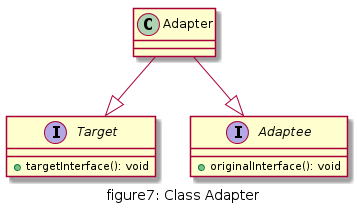

The diagram above was rendered by PlantUML. Its source (embedded in the PNG):
@startuml "figure7_adapter_class"

caption figure7: Class Adapter

interface Target{
    + targetInterface(): void
}

interface Adaptee{
    + originalInterface(): void
}

class Adapter{

}

Adapter --|> Target
Adapter --|> Adaptee

@enduml